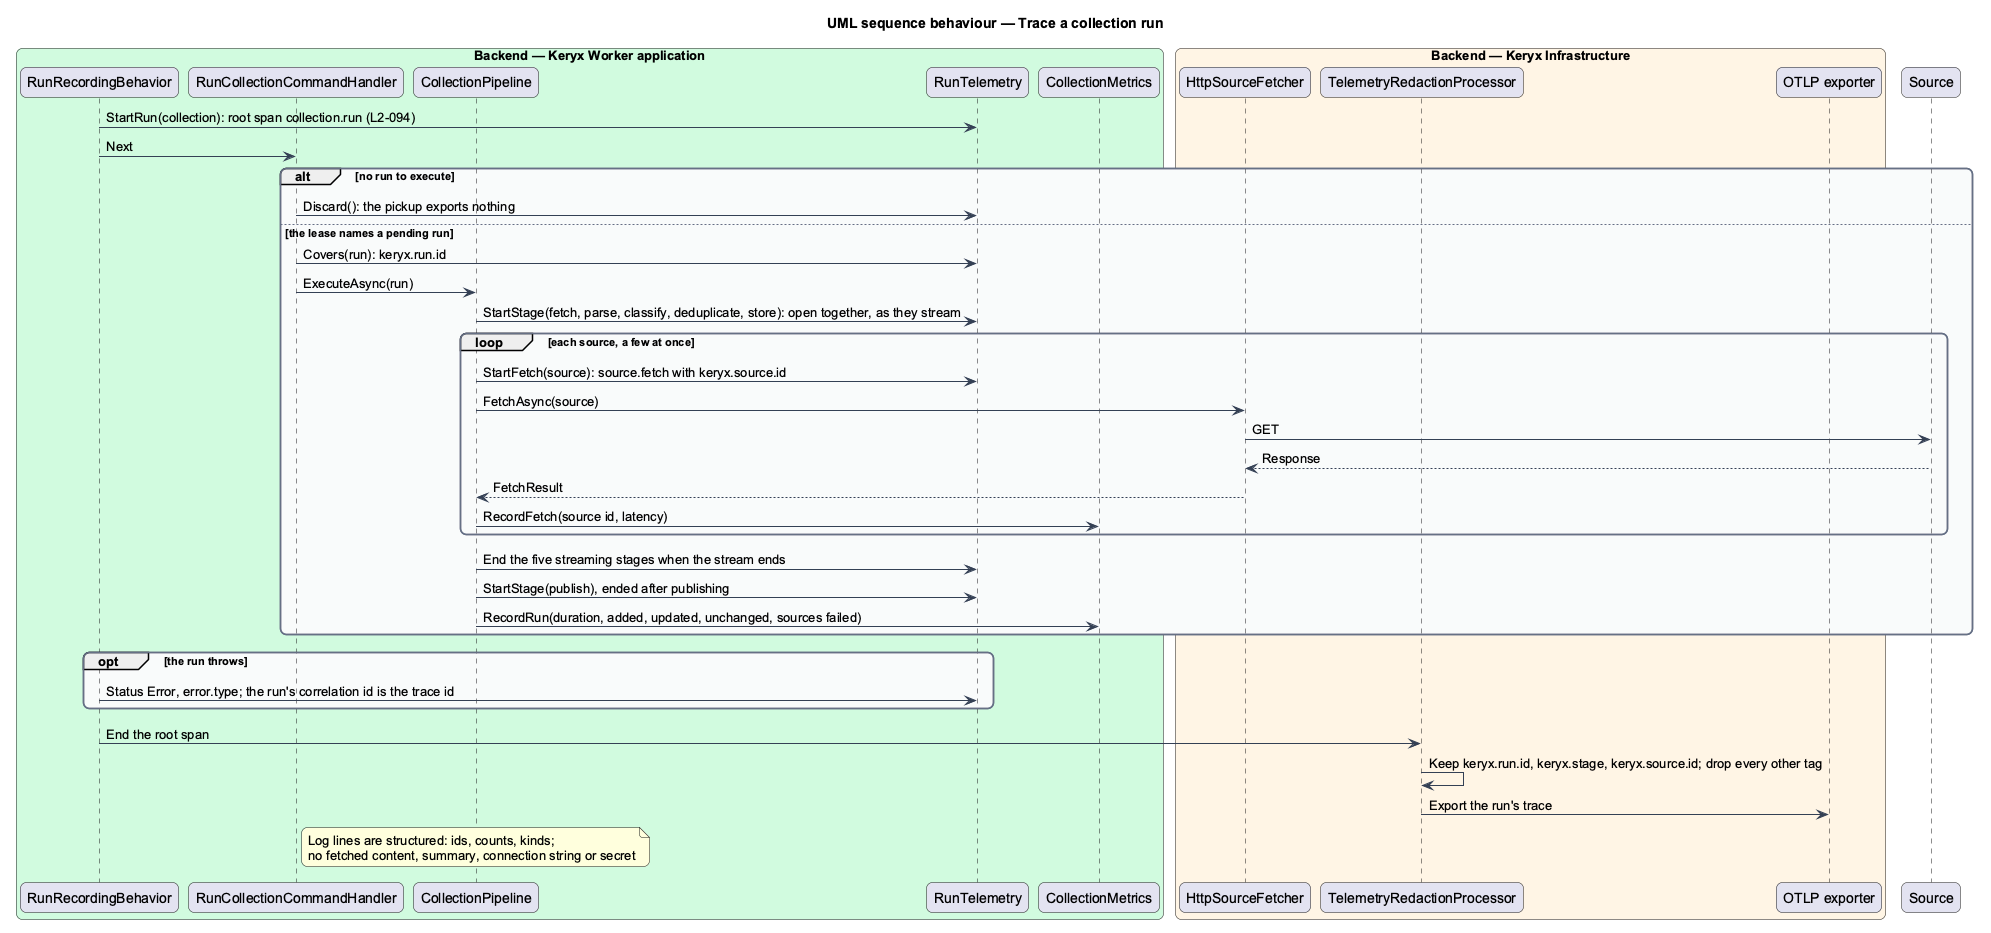

The diagram above was rendered by PlantUML. Its source (embedded in the PNG):
@startuml
title UML sequence behaviour — Trace a collection run
skinparam backgroundColor #FFFFFF
skinparam shadowing false
skinparam roundcorner 12
skinparam defaultFontName Arial
skinparam ArrowColor #344054
skinparam rectangle {
  BorderColor #344054
  FontColor #101828
}
skinparam package {
  BorderColor #667085
  FontColor #101828
  BackgroundColor #F9FAFB
}
box "Backend — Keryx Worker application" #D1FADF
  participant "RunRecordingBehavior" as rec
  participant "RunCollectionCommandHandler" as handler
  participant "CollectionPipeline" as pipe
  participant "RunTelemetry" as tel
  participant "CollectionMetrics" as metrics
end box
box "Backend — Keryx Infrastructure" #FFF4E5
  participant "HttpSourceFetcher" as fetch
  participant "TelemetryRedactionProcessor" as red
  participant "OTLP exporter" as exp
end box
participant "Source" as src
rec -> tel : StartRun(collection): root span collection.run (L2-094)
rec -> handler : Next
alt no run to execute
  handler -> tel : Discard(): the pickup exports nothing
else the lease names a pending run
  handler -> tel : Covers(run): keryx.run.id
  handler -> pipe : ExecuteAsync(run)
  pipe -> tel : StartStage(fetch, parse, classify, deduplicate, store): open together, as they stream
  loop each source, a few at once
    pipe -> tel : StartFetch(source): source.fetch with keryx.source.id
    pipe -> fetch : FetchAsync(source)
    fetch -> src : GET
    src --> fetch : Response
    fetch --> pipe : FetchResult
    pipe -> metrics : RecordFetch(source id, latency)
  end
  pipe -> tel : End the five streaming stages when the stream ends
  pipe -> tel : StartStage(publish), ended after publishing
  pipe -> metrics : RecordRun(duration, added, updated, unchanged, sources failed)
end
opt the run throws
  rec -> tel : Status Error, error.type; the run's correlation id is the trace id
end
rec -> red : End the root span
red -> red : Keep keryx.run.id, keryx.stage, keryx.source.id; drop every other tag
red -> exp : Export the run's trace
note over pipe : Log lines are structured: ids, counts, kinds;\nno fetched content, summary, connection string or secret
@enduml